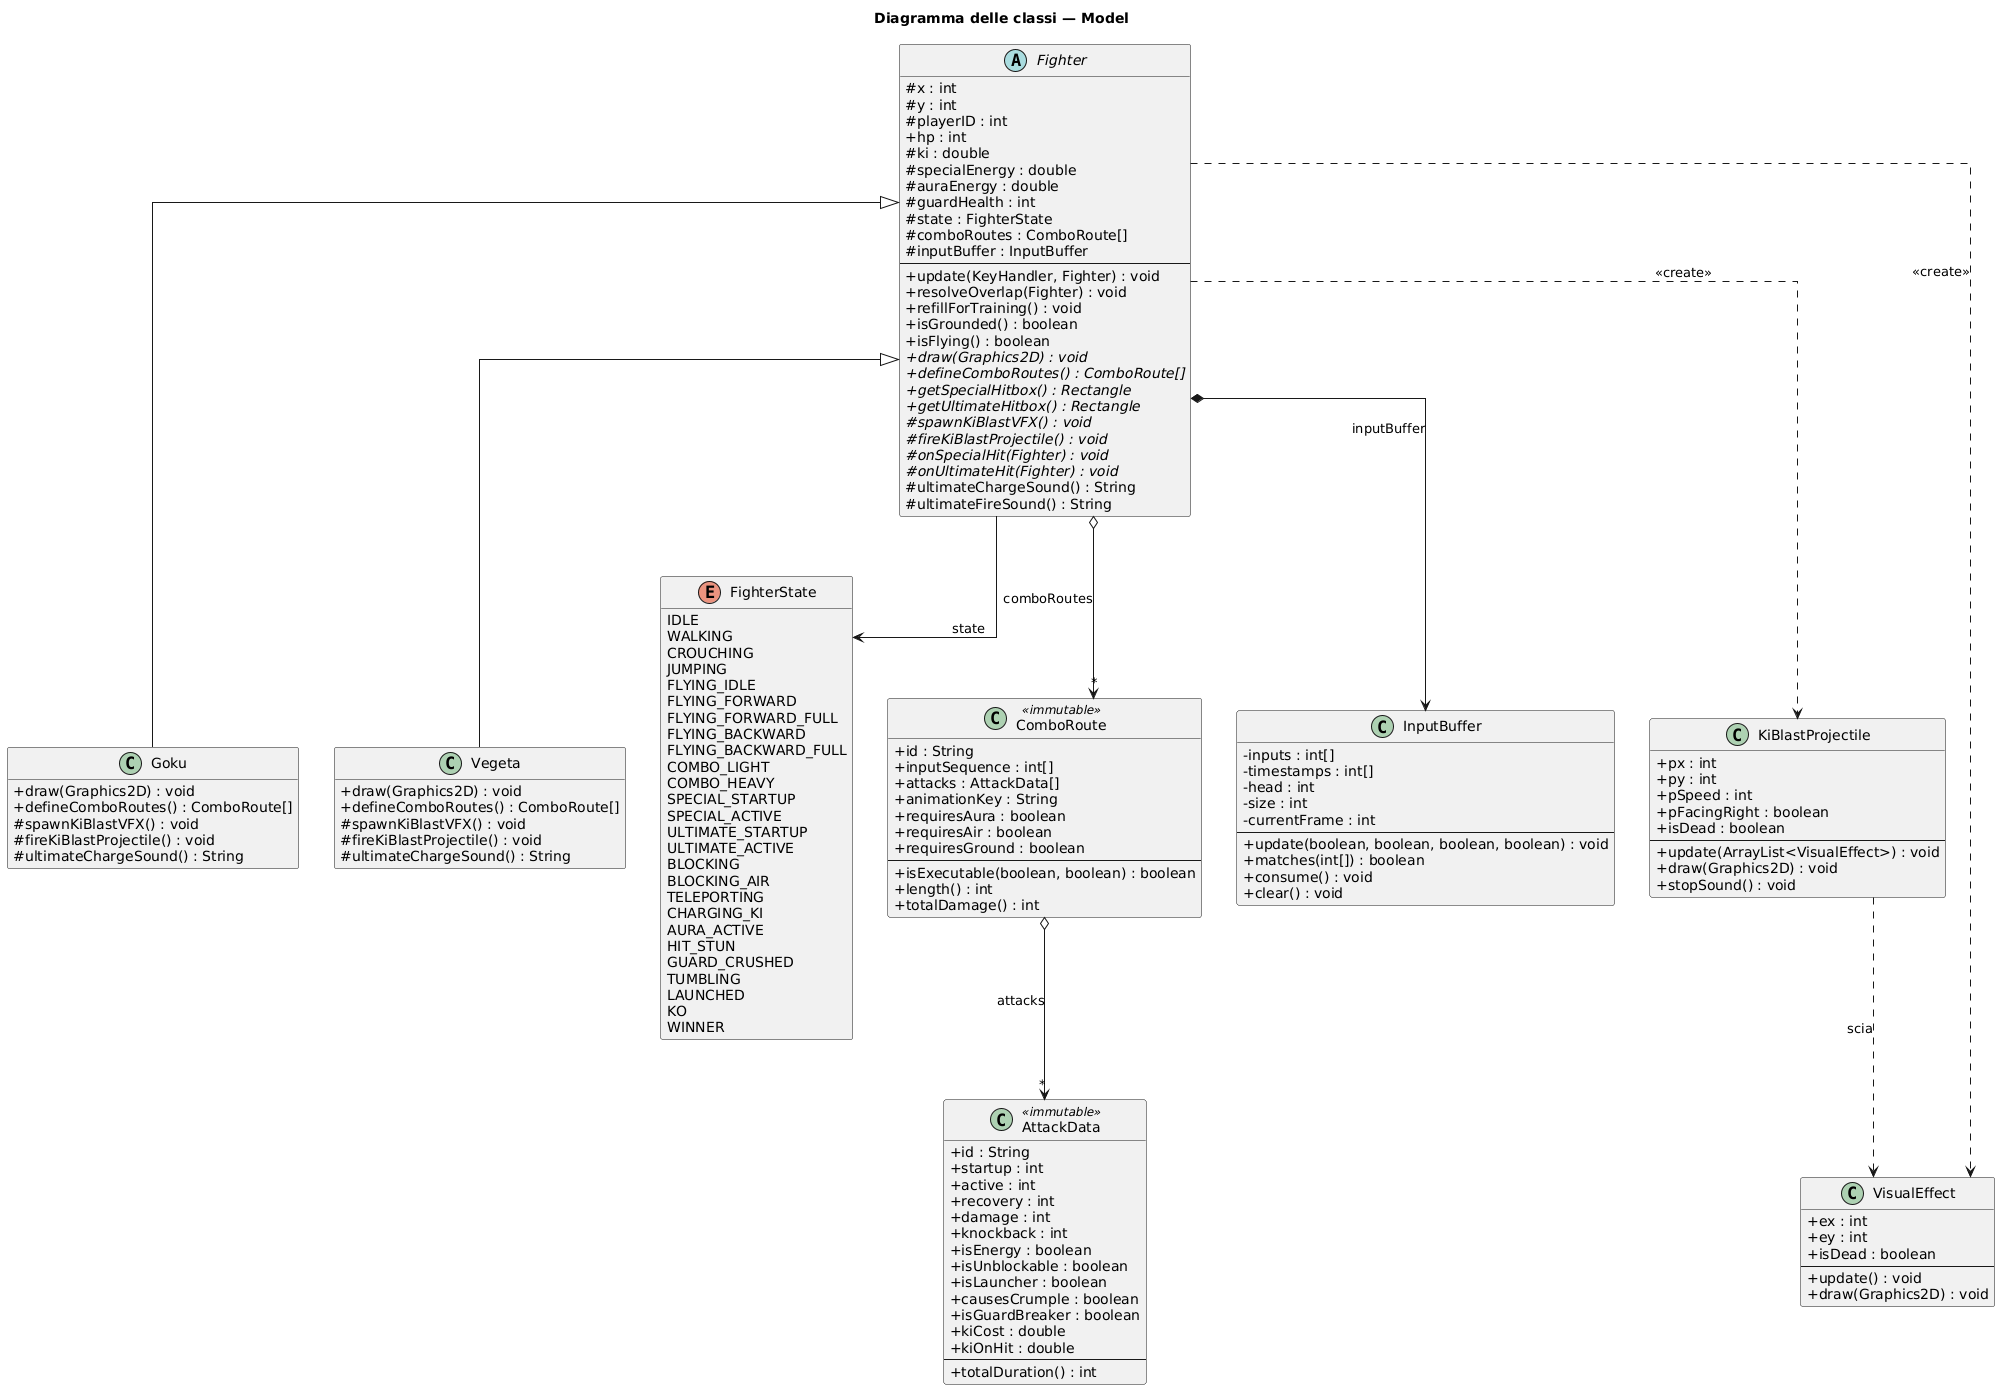

The diagram above was rendered by PlantUML. Its source (embedded in the PNG):
@startuml
title Diagramma delle classi — Model
skinparam classAttributeIconSize 0
skinparam linetype ortho
hide empty members

abstract class Fighter {
  # x : int
  # y : int
  # playerID : int
  + hp : int
  # ki : double
  # specialEnergy : double
  # auraEnergy : double
  # guardHealth : int
  # state : FighterState
  # comboRoutes : ComboRoute[]
  # inputBuffer : InputBuffer
  --
  + update(KeyHandler, Fighter) : void
  + resolveOverlap(Fighter) : void
  + refillForTraining() : void
  + isGrounded() : boolean
  + isFlying() : boolean
  + {abstract} draw(Graphics2D) : void
  + {abstract} defineComboRoutes() : ComboRoute[]
  + {abstract} getSpecialHitbox() : Rectangle
  + {abstract} getUltimateHitbox() : Rectangle
  # {abstract} spawnKiBlastVFX() : void
  # {abstract} fireKiBlastProjectile() : void
  # {abstract} onSpecialHit(Fighter) : void
  # {abstract} onUltimateHit(Fighter) : void
  # ultimateChargeSound() : String
  # ultimateFireSound() : String
}

class Goku extends Fighter {
  + draw(Graphics2D) : void
  + defineComboRoutes() : ComboRoute[]
  # spawnKiBlastVFX() : void
  # fireKiBlastProjectile() : void
  # ultimateChargeSound() : String
}

class Vegeta extends Fighter {
  + draw(Graphics2D) : void
  + defineComboRoutes() : ComboRoute[]
  # spawnKiBlastVFX() : void
  # fireKiBlastProjectile() : void
  # ultimateChargeSound() : String
}

enum FighterState {
  IDLE
  WALKING
  CROUCHING
  JUMPING
  FLYING_IDLE
  FLYING_FORWARD
  FLYING_FORWARD_FULL
  FLYING_BACKWARD
  FLYING_BACKWARD_FULL
  COMBO_LIGHT
  COMBO_HEAVY
  SPECIAL_STARTUP
  SPECIAL_ACTIVE
  ULTIMATE_STARTUP
  ULTIMATE_ACTIVE
  BLOCKING
  BLOCKING_AIR
  TELEPORTING
  CHARGING_KI
  AURA_ACTIVE
  HIT_STUN
  GUARD_CRUSHED
  TUMBLING
  LAUNCHED
  KO
  WINNER
}

class AttackData <<immutable>> {
  + id : String
  + startup : int
  + active : int
  + recovery : int
  + damage : int
  + knockback : int
  + isEnergy : boolean
  + isUnblockable : boolean
  + isLauncher : boolean
  + causesCrumple : boolean
  + isGuardBreaker : boolean
  + kiCost : double
  + kiOnHit : double
  --
  + totalDuration() : int
}

class ComboRoute <<immutable>> {
  + id : String
  + inputSequence : int[]
  + attacks : AttackData[]
  + animationKey : String
  + requiresAura : boolean
  + requiresAir : boolean
  + requiresGround : boolean
  --
  + isExecutable(boolean, boolean) : boolean
  + length() : int
  + totalDamage() : int
}

class InputBuffer {
  - inputs : int[]
  - timestamps : int[]
  - head : int
  - size : int
  - currentFrame : int
  --
  + update(boolean, boolean, boolean, boolean) : void
  + matches(int[]) : boolean
  + consume() : void
  + clear() : void
}

class KiBlastProjectile {
  + px : int
  + py : int
  + pSpeed : int
  + pFacingRight : boolean
  + isDead : boolean
  --
  + update(ArrayList<VisualEffect>) : void
  + draw(Graphics2D) : void
  + stopSound() : void
}

class VisualEffect {
  + ex : int
  + ey : int
  + isDead : boolean
  --
  + update() : void
  + draw(Graphics2D) : void
}

Fighter --> FighterState : state
Fighter o--> "*" ComboRoute : comboRoutes
ComboRoute o--> "*" AttackData : attacks
Fighter *--> InputBuffer : inputBuffer
Fighter ..> KiBlastProjectile : <<create>>
Fighter ..> VisualEffect : <<create>>
KiBlastProjectile ..> VisualEffect : scia
@enduml